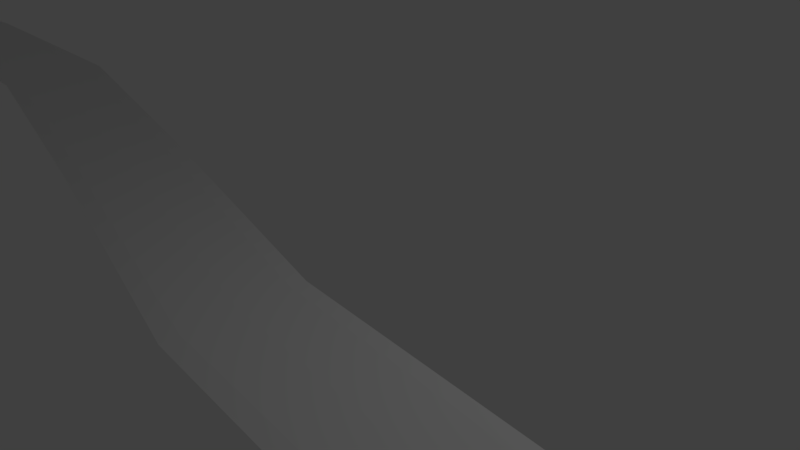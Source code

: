 # Source: Path.blend  (saved by Blender 2.79.0; exported with 4.5.12 LTS)
import bpy
from mathutils import Matrix  # noqa: F401  (used for matrix-valued properties, if any)

bpy.ops.wm.read_factory_settings(use_empty=True)
scene = bpy.context.scene
scene.name = 'Scene'

# ---- collections
col_collection_1 = bpy.data.collections.new('Collection 1'); scene.collection.children.link(col_collection_1)

# ---- materials (node trees are filled in below, after node groups)
mat_material = bpy.data.materials.new('Material')
mat_material.alpha_threshold = 0.0
mat_material.use_transparent_shadow = False
mat_material.roughness = 0.5
mat_material.line_color = (0.0, 0.0, 0.0, 1.0)

# ---- material node trees

# ---- world
world_world = bpy.data.worlds.new('World'); scene.world = world_world
world_world.color = (0.05088, 0.05088, 0.05088)
world_world.use_sun_shadow = False
world_world.sun_shadow_jitter_overblur = 0.0
world_world.cycles.sampling_method = 'MANUAL'

# ---- cameras
cam_camera = bpy.data.cameras.new('Camera')
cam_camera.clip_end = 100.0
cam_camera.lens = 35.0
cam_camera.sensor_width = 32.0
cam_camera.sensor_height = 18.0
cam_camera.ortho_scale = 7.314
cam_camera.dof.focus_distance = 0.0
cam_camera.dof.aperture_fstop = 128.0

# ---- lights
light_lamp = bpy.data.lights.new('Lamp', 'POINT')
light_lamp.transmission_factor = 0.0
light_lamp.cutoff_distance = 30.0
light_lamp.energy = 100.0
light_lamp.shadow_buffer_clip_start = 1.001
light_lamp.shadow_soft_size = 0.1
light_lamp.shadow_maximum_resolution = 0.006
light_lamp.use_absolute_resolution = True

# ---- meshes
me_cube = bpy.data.meshes.new('Cube')
me_cube.from_pydata([(-1.0, 2.533e-07, -1.0), (-1.0, 1.788e-07, 1.0), (1.444, -4.989e-05, 1.008), (-1.0, -1.0, 0.0), (-1.0, 2.086e-07, 0.0), (-1.0, 1.0, 0.0), (0.2491, -1.42, 0.0), (0.2491, -3.42, 0.0), (0.2491, -2.42, 1.0), (0.2491, -2.42, -1.0), (-0.25, 0.2576, 0.0), (-0.25, -1.742, 0.0), (-0.25, -0.7424, 1.0), (-0.25, -0.7424, -1.0), (0.7794, -1.195, -1.0), (0.7794, -1.195, 1.0), (0.7794, -2.195, 0.0), (0.7794, -0.1951, 0.0), (1.444, -4.962e-05, 0.008112), (1.444, -1.0, 0.008112), (1.444, 1.0, 0.008112), (1.444, -4.935e-05, -0.9919), (1.252, -2.469e-05, -0.9959), (1.252, 1.0, 0.004056), (1.252, -1.0, 0.004056), (1.252, -2.521e-05, 1.004), (-0.75, 1.483, 0.0), (-0.75, -0.5174, 0.0), (-0.75, 0.4826, 1.0), (-0.75, 0.4826, -1.0), (1.038, -0.2988, -0.999), (-1.0, 0.75, -0.75), (1.038, 0.7012, 0.001014), (-1.0, -0.75, -0.75), (1.038, -1.299, 0.001014), (-1.0, 2.496e-07, -0.75), (-1.0, -0.75, 0.0), (-1.0, 0.75, 0.0), (1.038, -0.2988, 1.001), (-1.0, 0.75, 0.75), (-1.0, -0.75, 0.75), (-1.0, 1.863e-07, 0.75), (0.2491, -1.67, -0.75), (0.2491, -3.17, -0.75), (0.2491, -1.67, 0.75), (0.2491, -3.17, 0.75), (-0.0002153, -1.016, 0.0), (-0.0002158, -3.016, 0.0), (-0.0002157, -2.016, 1.0), (-0.0002154, -2.016, -1.0), (-0.25, 0.007573, -0.75), (-0.25, -1.492, -0.75), (-0.25, 0.007573, 0.75), (-0.25, -1.492, 0.75), (-0.5, 1.418, 0.0), (-0.5, -0.5824, 0.0), (-0.5, 0.4176, 1.0), (-0.5, 0.4176, -1.0), (0.7794, -0.4451, -0.75), (0.7794, -1.945, -0.75), (0.7794, -0.4451, 0.75), (0.7794, -1.945, 0.75), (0.5063, -2.099, -1.0), (0.5063, -2.099, 1.0), (0.5063, -3.099, 0.0), (0.5063, -1.099, 0.0), (1.444, -4.942e-05, -0.7419), (1.444, 0.75, 0.008112), (1.444, -0.75, 0.008112), (1.444, -4.982e-05, 0.7581), (1.444, -0.75, 0.7581), (1.252, 0.75, 0.7541), (1.444, -0.75, -0.7419), (1.252, 0.75, -0.7459), (1.252, -0.75, 0.7541), (1.444, 0.75, 0.7581), (1.252, -0.75, -0.7459), (1.444, 0.75, -0.7419), (1.396, -4.319e-05, -0.9929), (1.396, 1.0, 0.007098), (1.396, -1.0, 0.007098), (1.396, -4.372e-05, 1.007), (-0.75, 1.233, -0.75), (-0.75, -0.2674, -0.75), (-0.75, 1.233, 0.75), (-0.75, -0.2674, 0.75), (-0.9375, 1.121, 0.0), (-0.9375, -0.8794, 0.0), (-0.9375, 0.1206, 1.0), (-0.9375, 0.1206, -1.0), (1.038, 0.4512, -0.749), (1.038, -1.049, -0.749), (-1.0, -0.5556, -0.5556), (-1.0, 0.5556, -0.5556), (1.038, 0.4512, 0.751), (1.038, -1.049, 0.751), (-1.0, -0.5556, 0.5556), (-1.0, 0.5556, 0.5556), (-0.0002153, -1.266, -0.75), (-0.0002156, -2.766, -0.75), (-0.0002154, -1.266, 0.75), (-0.0002159, -2.766, 0.75), (-0.5, 1.168, -0.75), (-0.5, -0.3324, -0.75), (-0.5, 1.168, 0.75), (-0.5, -0.3324, 0.75), (0.5063, -1.349, -0.75), (0.5063, -2.849, -0.75), (0.5063, -1.349, 0.75), (0.5063, -2.849, 0.75), (1.444, 0.5555, -0.5474), (1.444, -0.5556, -0.5474), (1.444, 0.5555, 0.5637), (1.444, -0.5556, 0.5637), (1.396, -0.75, 0.7571), (1.396, 0.75, 0.7571), (1.396, -0.75, -0.7429), (1.396, 0.75, -0.7429), (-0.9375, 0.8706, -0.75), (-0.9375, -0.6294, -0.75), (-0.9375, 0.8706, 0.75), (-0.9375, -0.6294, 0.75)], [], [(0, 31, 118, 89), (0, 89, 119, 33), (0, 33, 92, 35), (0, 35, 93, 31), (1, 88, 120, 39), (1, 39, 97, 41), (1, 41, 96, 40), (1, 40, 121, 88), (2, 75, 115, 81), (2, 81, 114, 70), (2, 70, 113, 69), (2, 69, 112, 75), (3, 33, 119, 87), (3, 87, 121, 40), (3, 40, 96, 36), (3, 36, 92, 33), (4, 35, 92, 36), (4, 36, 96, 41), (4, 41, 97, 37), (4, 37, 93, 35), (5, 39, 120, 86), (5, 86, 118, 31), (5, 31, 93, 37), (5, 37, 97, 39), (6, 44, 108, 65), (6, 65, 106, 42), (6, 42, 98, 46), (6, 46, 100, 44), (7, 43, 107, 64), (7, 64, 109, 45), (7, 45, 101, 47), (7, 47, 99, 43), (8, 63, 108, 44), (8, 44, 100, 48), (8, 48, 101, 45), (8, 45, 109, 63), (9, 42, 106, 62), (9, 62, 107, 43), (9, 43, 99, 49), (9, 49, 98, 42), (10, 52, 100, 46), (10, 46, 98, 50), (10, 50, 102, 54), (10, 54, 104, 52), (11, 51, 99, 47), (11, 47, 101, 53), (11, 53, 105, 55), (11, 55, 103, 51), (12, 48, 100, 52), (12, 52, 104, 56), (12, 56, 105, 53), (12, 53, 101, 48), (13, 50, 98, 49), (13, 49, 99, 51), (13, 51, 103, 57), (13, 57, 102, 50), (14, 58, 90, 30), (14, 30, 91, 59), (14, 59, 107, 62), (14, 62, 106, 58), (15, 38, 94, 60), (15, 60, 108, 63), (15, 63, 109, 61), (15, 61, 95, 38), (16, 59, 91, 34), (16, 34, 95, 61), (16, 61, 109, 64), (16, 64, 107, 59), (17, 60, 94, 32), (17, 32, 90, 58), (17, 58, 106, 65), (17, 65, 108, 60), (18, 66, 110, 67), (18, 67, 112, 69), (18, 69, 113, 68), (18, 68, 111, 66), (19, 70, 114, 80), (19, 80, 116, 72), (19, 72, 111, 68), (19, 68, 113, 70), (20, 77, 117, 79), (20, 79, 115, 75), (20, 75, 112, 67), (20, 67, 110, 77), (21, 72, 116, 78), (21, 78, 117, 77), (21, 77, 110, 66), (21, 66, 111, 72), (22, 76, 91, 30), (22, 30, 90, 73), (22, 73, 117, 78), (22, 78, 116, 76), (23, 73, 90, 32), (23, 32, 94, 71), (23, 71, 115, 79), (23, 79, 117, 73), (24, 74, 95, 34), (24, 34, 91, 76), (24, 76, 116, 80), (24, 80, 114, 74), (25, 71, 94, 38), (25, 38, 95, 74), (25, 74, 114, 81), (25, 81, 115, 71), (26, 84, 104, 54), (26, 54, 102, 82), (26, 82, 118, 86), (26, 86, 120, 84), (27, 83, 103, 55), (27, 55, 105, 85), (27, 85, 121, 87), (27, 87, 119, 83), (28, 56, 104, 84), (28, 84, 120, 88), (28, 88, 121, 85), (28, 85, 105, 56), (29, 82, 102, 57), (29, 57, 103, 83), (29, 83, 119, 89), (29, 89, 118, 82)])
me_cube.materials.append(mat_material)
me_cube.use_remesh_preserve_volume = False
me_cube.use_remesh_preserve_attributes = False
me_cube.use_mirror_vertex_groups = False
me_cube.update()

# ---- objects
ob_cube = bpy.data.objects.new('Cube', me_cube)
ob_lamp = bpy.data.objects.new('Lamp', light_lamp)
ob_camera = bpy.data.objects.new('Camera', cam_camera)

# ---- transforms, parenting, visibility, modifiers, constraints
ob_cube.location = (0.0, 0.0, 0.0)
ob_cube.scale = (20.77, 1.0, 0.03487)
ob_cube.lock_rotations_4d = False
ob_cube.empty_display_type = 'ARROWS'
ob_cube.lineart.crease_threshold = 0.0
ob_lamp.location = (4.076, 1.005, 5.904)
ob_lamp.rotation_euler = (0.6503, 0.05522, 1.866)
ob_lamp.lock_rotations_4d = False
ob_lamp.empty_display_type = 'ARROWS'
ob_lamp.color = (0.0, 0.0, 0.0, 0.0)
ob_lamp.lineart.crease_threshold = 0.0
ob_camera.location = (7.481, -6.508, 5.344)
ob_camera.rotation_euler = (1.109, 0.0, 0.8149)
ob_camera.lock_rotations_4d = False
ob_camera.empty_display_type = 'ARROWS'
ob_camera.color = (0.0, 0.0, 0.0, 0.0)
ob_camera.display_type = 'WIRE'
ob_camera.lineart.crease_threshold = 0.0

# ---- collection membership
col_collection_1.objects.link(ob_cube)
col_collection_1.objects.link(ob_lamp)
col_collection_1.objects.link(ob_camera)

# ---- scene / render settings (as saved in the file)
scene.camera = ob_camera
scene.frame_start = 1; scene.frame_end = 250; scene.frame_set(1)
scene.render.engine = 'BLENDER_EEVEE_NEXT'
scene.render.resolution_percentage = 50
scene.render.dither_intensity = 0.0
scene.cycles.use_denoising = False
scene.cycles.samples = 128
scene.cycles.sampling_pattern = 'TABULATED_SOBOL'
scene.cycles.use_adaptive_sampling = False
scene.cycles.use_light_tree = False
scene.cycles.blur_glossy = 0.0
scene.cycles.sample_clamp_indirect = 0.0
scene.view_settings.view_transform = 'Standard'
bpy.context.view_layer.update()
